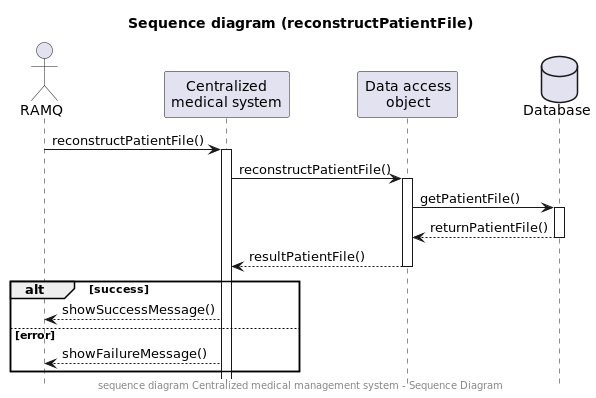

The diagram above was rendered by PlantUML. Its source (embedded in the PNG):
@startuml
!include common.style
'DOCUMENTATION
'PLANTUML : https://plantuml.com/fr/sequence-diagram

title Sequence diagram (reconstructPatientFile)
center footer sequence diagram Centralized medical management system - Sequence Diagram
actor "RAMQ" as R
participant "Centralized\nmedical system" as S
participant "Data access\nobject" as D
database Database as DB

R -> S: reconstructPatientFile()
activate S
S -> D: reconstructPatientFile()
activate D
D -> DB: getPatientFile()
activate DB
D <-- DB: returnPatientFile()
deactivate DB
D --> S: resultPatientFile()
deactivate D
alt success
    S --> R: showSuccessMessage()
else error
    S --> R: showFailureMessage()
end

@enduml